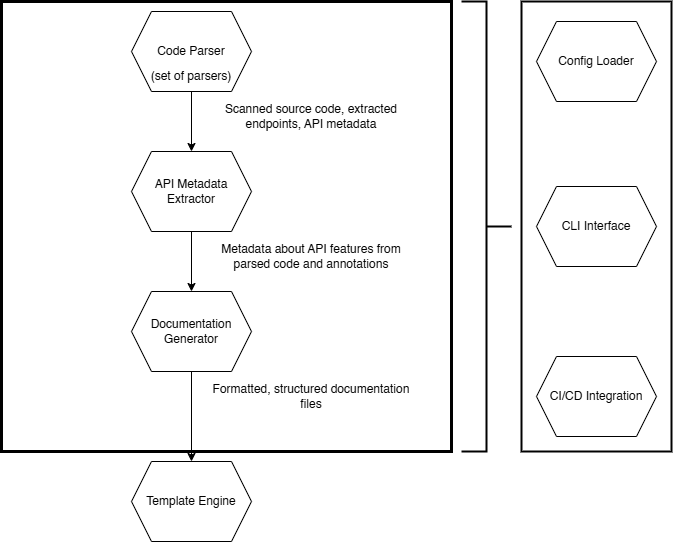

The diagram above was exported from draw.io. Its source (the exported page's mxGraphModel, read from the mxfile embedded in the PNG):
<mxGraphModel dx="1619" dy="749" grid="1" gridSize="10" guides="1" tooltips="1" connect="1" arrows="1" fold="1" page="1" pageScale="1" pageWidth="850" pageHeight="1100" math="0" shadow="0">
  <root>
    <mxCell id="0" />
    <mxCell id="1" parent="0" />
    <mxCell id="b2AaaKrBBD6hkEqehyTH-18" value="" style="rounded=0;whiteSpace=wrap;html=1;strokeWidth=2;" parent="1" vertex="1">
      <mxGeometry x="680" y="10" width="150" height="450" as="geometry" />
    </mxCell>
    <mxCell id="b2AaaKrBBD6hkEqehyTH-15" value="" style="whiteSpace=wrap;html=1;aspect=fixed;strokeWidth=3;" parent="1" vertex="1">
      <mxGeometry x="160" y="10" width="450" height="450" as="geometry" />
    </mxCell>
    <mxCell id="b2AaaKrBBD6hkEqehyTH-1" value="API Metadata Extractor" style="shape=hexagon;perimeter=hexagonPerimeter2;whiteSpace=wrap;html=1;fixedSize=1;" parent="1" vertex="1">
      <mxGeometry x="290" y="160" width="120" height="80" as="geometry" />
    </mxCell>
    <mxCell id="b2AaaKrBBD6hkEqehyTH-2" value="Code Parser" style="shape=hexagon;perimeter=hexagonPerimeter2;whiteSpace=wrap;html=1;fixedSize=1;" parent="1" vertex="1">
      <mxGeometry x="290" y="20" width="120" height="80" as="geometry" />
    </mxCell>
    <mxCell id="b2AaaKrBBD6hkEqehyTH-3" value="Documentation Generator" style="shape=hexagon;perimeter=hexagonPerimeter2;whiteSpace=wrap;html=1;fixedSize=1;" parent="1" vertex="1">
      <mxGeometry x="290" y="300" width="120" height="80" as="geometry" />
    </mxCell>
    <mxCell id="b2AaaKrBBD6hkEqehyTH-4" value="Config Loader" style="shape=hexagon;perimeter=hexagonPerimeter2;whiteSpace=wrap;html=1;fixedSize=1;" parent="1" vertex="1">
      <mxGeometry x="695" y="30" width="120" height="80" as="geometry" />
    </mxCell>
    <mxCell id="b2AaaKrBBD6hkEqehyTH-5" value="CLI Interface" style="shape=hexagon;perimeter=hexagonPerimeter2;whiteSpace=wrap;html=1;fixedSize=1;" parent="1" vertex="1">
      <mxGeometry x="695" y="195" width="120" height="80" as="geometry" />
    </mxCell>
    <mxCell id="b2AaaKrBBD6hkEqehyTH-6" value="Template Engine" style="shape=hexagon;perimeter=hexagonPerimeter2;whiteSpace=wrap;html=1;fixedSize=1;" parent="1" vertex="1">
      <mxGeometry x="290" y="470" width="120" height="80" as="geometry" />
    </mxCell>
    <mxCell id="b2AaaKrBBD6hkEqehyTH-7" value="CI/CD Integration" style="shape=hexagon;perimeter=hexagonPerimeter2;whiteSpace=wrap;html=1;fixedSize=1;" parent="1" vertex="1">
      <mxGeometry x="695" y="365" width="120" height="80" as="geometry" />
    </mxCell>
    <mxCell id="b2AaaKrBBD6hkEqehyTH-8" value="" style="endArrow=classic;html=1;rounded=0;entryX=0.5;entryY=0;entryDx=0;entryDy=0;" parent="1" target="b2AaaKrBBD6hkEqehyTH-1" edge="1">
      <mxGeometry width="50" height="50" relative="1" as="geometry">
        <mxPoint x="350" y="100" as="sourcePoint" />
        <mxPoint x="400" y="50" as="targetPoint" />
      </mxGeometry>
    </mxCell>
    <mxCell id="b2AaaKrBBD6hkEqehyTH-9" value="Scanned source code, extracted endpoints, API metadata" style="text;html=1;align=center;verticalAlign=middle;whiteSpace=wrap;rounded=0;" parent="1" vertex="1">
      <mxGeometry x="360" y="110" width="220" height="30" as="geometry" />
    </mxCell>
    <mxCell id="b2AaaKrBBD6hkEqehyTH-10" value="(set of parsers)" style="text;html=1;align=center;verticalAlign=middle;whiteSpace=wrap;rounded=0;" parent="1" vertex="1">
      <mxGeometry x="305" y="70" width="90" height="30" as="geometry" />
    </mxCell>
    <mxCell id="b2AaaKrBBD6hkEqehyTH-11" value="" style="endArrow=classic;html=1;rounded=0;entryX=0.5;entryY=0;entryDx=0;entryDy=0;" parent="1" edge="1">
      <mxGeometry width="50" height="50" relative="1" as="geometry">
        <mxPoint x="350" y="240" as="sourcePoint" />
        <mxPoint x="350" y="300" as="targetPoint" />
      </mxGeometry>
    </mxCell>
    <mxCell id="b2AaaKrBBD6hkEqehyTH-12" value="Metadata about API features from parsed code and annotations" style="text;html=1;align=center;verticalAlign=middle;whiteSpace=wrap;rounded=0;" parent="1" vertex="1">
      <mxGeometry x="360" y="250" width="220" height="30" as="geometry" />
    </mxCell>
    <mxCell id="b2AaaKrBBD6hkEqehyTH-13" value="" style="endArrow=classic;html=1;rounded=0;entryX=0.5;entryY=0;entryDx=0;entryDy=0;" parent="1" target="b2AaaKrBBD6hkEqehyTH-6" edge="1">
      <mxGeometry width="50" height="50" relative="1" as="geometry">
        <mxPoint x="350" y="380" as="sourcePoint" />
        <mxPoint x="350" y="440" as="targetPoint" />
      </mxGeometry>
    </mxCell>
    <mxCell id="b2AaaKrBBD6hkEqehyTH-14" value="Formatted, structured documentation files" style="text;html=1;align=center;verticalAlign=middle;whiteSpace=wrap;rounded=0;" parent="1" vertex="1">
      <mxGeometry x="360" y="390" width="220" height="30" as="geometry" />
    </mxCell>
    <mxCell id="b2AaaKrBBD6hkEqehyTH-16" value="" style="strokeWidth=2;html=1;shape=mxgraph.flowchart.annotation_2;align=left;labelPosition=right;pointerEvents=1;rotation=-180;" parent="1" vertex="1">
      <mxGeometry x="620" y="10" width="50" height="450" as="geometry" />
    </mxCell>
  </root>
</mxGraphModel>